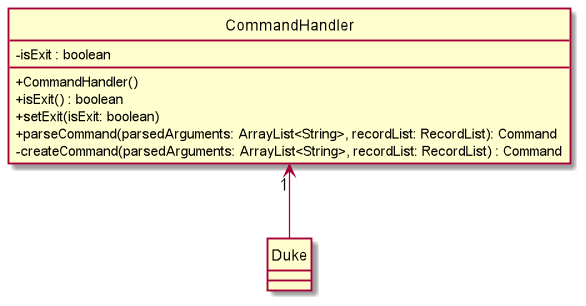

The diagram above was rendered by PlantUML. Its source (embedded in the PNG):
@startuml
skinparam classAttributeIconSize 0
hide circle

class CommandHandler {
    -isExit : boolean
    +CommandHandler()
    +isExit() : boolean
    +setExit(isExit: boolean)
    +parseCommand(parsedArguments: ArrayList<String>, recordList: RecordList): Command
    -createCommand(parsedArguments: ArrayList<String>, recordList: RecordList) : Command
}

class Duke {

}

CommandHandler"1" <-- Duke

@enduml